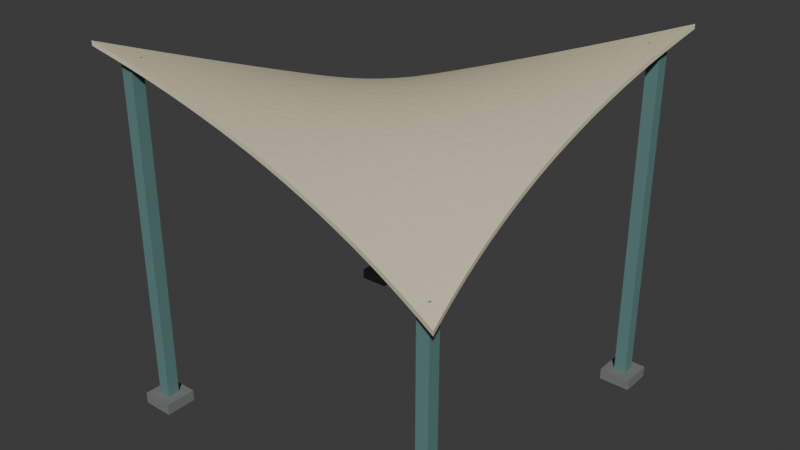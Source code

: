 # Source: source.blend  (saved by Blender 4.3.34; exported with 4.5.12 LTS)
import bpy
from mathutils import Matrix  # noqa: F401  (used for matrix-valued properties, if any)

bpy.ops.wm.read_factory_settings(use_empty=True)
scene = bpy.context.scene
scene.name = 'Scene'

# ---- collections
col_collection = bpy.data.collections.new('Collection'); scene.collection.children.link(col_collection)

# ---- materials (node trees are filled in below, after node groups)
mat_warmivoryshadesurface = bpy.data.materials.new('WarmIvoryShadeSurface')
mat_warmivoryshadesurface.diffuse_color = (0.68, 0.61, 0.43, 1.0)
mat_darktealcornerposts = bpy.data.materials.new('DarkTealCornerPosts')
mat_darktealcornerposts.diffuse_color = (0.12, 0.25, 0.24, 1.0)
mat_groundshoes = bpy.data.materials.new('GroundShoes')
mat_groundshoes.diffuse_color = (0.18, 0.2, 0.19, 1.0)

# ---- material node trees
mat_warmivoryshadesurface.use_nodes = True; mat_warmivoryshadesurface.node_tree.nodes.clear()
_N = mat_warmivoryshadesurface.node_tree.nodes; _L = mat_warmivoryshadesurface.node_tree.links
n0 = _N.new('ShaderNodeBsdfPrincipled'); n0.name = 'Principled BSDF'; n0.location = (10, 300)
n0.inputs[0].default_value = (0.68, 0.61, 0.43, 1.0)
n0.inputs[2].default_value = 0.91
n1 = _N.new('ShaderNodeOutputMaterial'); n1.name = 'Material Output'; n1.location = (300, 300)
_L.new(n0.outputs[0], n1.inputs[0])
n1.is_active_output = True
mat_darktealcornerposts.use_nodes = True; mat_darktealcornerposts.node_tree.nodes.clear()
_N = mat_darktealcornerposts.node_tree.nodes; _L = mat_darktealcornerposts.node_tree.links
n0 = _N.new('ShaderNodeBsdfPrincipled'); n0.name = 'Principled BSDF'; n0.location = (10, 300)
n0.inputs[0].default_value = (0.12, 0.25, 0.24, 1.0)
n0.inputs[1].default_value = 0.1
n0.inputs[2].default_value = 0.74
n1 = _N.new('ShaderNodeOutputMaterial'); n1.name = 'Material Output'; n1.location = (300, 300)
_L.new(n0.outputs[0], n1.inputs[0])
n1.is_active_output = True
mat_groundshoes.use_nodes = True; mat_groundshoes.node_tree.nodes.clear()
_N = mat_groundshoes.node_tree.nodes; _L = mat_groundshoes.node_tree.links
n0 = _N.new('ShaderNodeBsdfPrincipled'); n0.name = 'Principled BSDF'; n0.location = (10, 300)
n0.inputs[0].default_value = (0.18, 0.2, 0.19, 1.0)
n0.inputs[2].default_value = 0.86
n1 = _N.new('ShaderNodeOutputMaterial'); n1.name = 'Material Output'; n1.location = (300, 300)
_L.new(n0.outputs[0], n1.inputs[0])
n1.is_active_output = True

# ---- world
world_world = bpy.data.worlds.new('World'); scene.world = world_world
world_world.use_nodes = True; world_world.node_tree.nodes.clear()
_N = world_world.node_tree.nodes; _L = world_world.node_tree.links
n0 = _N.new('ShaderNodeOutputWorld'); n0.name = 'World Output'; n0.location = (300, 300)
n1 = _N.new('ShaderNodeBackground'); n1.name = 'Background'; n1.location = (10, 300)
n1.inputs[0].default_value = (0.05088, 0.05088, 0.05088, 1.0)
_L.new(n1.outputs[0], n0.inputs[0])
n0.is_active_output = True
world_world.color = (0.05088, 0.05088, 0.05088)
world_world.sun_shadow_jitter_overblur = 0.0

# ---- meshes
me_wholeanticlasticinwardedgedshadesurface = bpy.data.meshes.new('WholeAnticlasticInwardEdgedShadeSurface')
me_wholeanticlasticinwardedgedshadesurface.from_pydata([(-1.6, -1.6, 3.2), (-1.44, -1.564, 3.14), (-1.28, -1.531, 3.08), (-1.12, -1.502, 3.02), (-0.96, -1.477, 2.96), (-0.8, -1.456, 2.9), (-0.64, -1.439, 2.84), (-0.48, -1.425, 2.78), (-0.32, -1.416, 2.72), (-0.16, -1.41, 2.66), (0.0, -1.408, 2.6), (0.16, -1.41, 2.54), (0.32, -1.416, 2.48), (0.48, -1.425, 2.42), (0.64, -1.439, 2.36), (0.8, -1.456, 2.3), (0.96, -1.477, 2.24), (1.12, -1.502, 2.18), (1.28, -1.531, 2.12), (1.44, -1.564, 2.06), (1.6, -1.6, 2.0), (-1.564, -1.44, 3.14), (-1.407, -1.407, 3.086), (-1.251, -1.378, 3.032), (-1.094, -1.352, 2.978), (-0.9381, -1.329, 2.924), (-0.7818, -1.31, 2.87), (-0.6254, -1.295, 2.816), (-0.4691, -1.283, 2.762), (-0.3127, -1.274, 2.708), (-0.1564, -1.269, 2.654), (0.0, -1.267, 2.6), (0.1564, -1.269, 2.546), (0.3127, -1.274, 2.492), (0.4691, -1.283, 2.438), (0.6254, -1.295, 2.384), (0.7818, -1.31, 2.33), (0.9381, -1.329, 2.276), (1.094, -1.352, 2.222), (1.251, -1.378, 2.168), (1.407, -1.407, 2.114), (1.564, -1.44, 2.06), (-1.531, -1.28, 3.08), (-1.378, -1.251, 3.032), (-1.225, -1.225, 2.984), (-1.072, -1.202, 2.936), (-0.9185, -1.182, 2.888), (-0.7654, -1.165, 2.84), (-0.6124, -1.151, 2.792), (-0.4593, -1.14, 2.744), (-0.3062, -1.133, 2.696), (-0.1531, -1.128, 2.648), (0.0, -1.126, 2.6), (0.1531, -1.128, 2.552), (0.3062, -1.133, 2.504), (0.4593, -1.14, 2.456), (0.6124, -1.151, 2.408), (0.7654, -1.165, 2.36), (0.9185, -1.182, 2.312), (1.072, -1.202, 2.264), (1.225, -1.225, 2.216), (1.378, -1.251, 2.168), (1.531, -1.28, 2.12), (-1.502, -1.12, 3.02), (-1.352, -1.094, 2.978), (-1.202, -1.072, 2.936), (-1.051, -1.051, 2.894), (-0.9012, -1.034, 2.852), (-0.751, -1.019, 2.81), (-0.6008, -1.007, 2.768), (-0.4506, -0.9977, 2.726), (-0.3004, -0.991, 2.684), (-0.1502, -0.9869, 2.642), (0.0, -0.9856, 2.6), (0.1502, -0.9869, 2.558), (0.3004, -0.991, 2.516), (0.4506, -0.9977, 2.474), (0.6008, -1.007, 2.432), (0.751, -1.019, 2.39), (0.9012, -1.034, 2.348), (1.051, -1.051, 2.306), (1.202, -1.072, 2.264), (1.352, -1.094, 2.222), (1.502, -1.12, 2.18), (-1.477, -0.96, 2.96), (-1.329, -0.9381, 2.924), (-1.182, -0.9185, 2.888), (-1.034, -0.9012, 2.852), (-0.8863, -0.8863, 2.816), (-0.7386, -0.8736, 2.78), (-0.5908, -0.8632, 2.744), (-0.4431, -0.8552, 2.708), (-0.2954, -0.8494, 2.672), (-0.1477, -0.846, 2.636), (0.0, -0.8448, 2.6), (0.1477, -0.846, 2.564), (0.2954, -0.8494, 2.528), (0.4431, -0.8552, 2.492), (0.5908, -0.8632, 2.456), (0.7386, -0.8736, 2.42), (0.8863, -0.8863, 2.384), (1.034, -0.9012, 2.348), (1.182, -0.9185, 2.312), (1.329, -0.9381, 2.276), (1.477, -0.96, 2.24), (-1.456, -0.8, 2.9), (-1.31, -0.7818, 2.87), (-1.165, -0.7654, 2.84), (-1.019, -0.751, 2.81), (-0.8736, -0.7386, 2.78), (-0.728, -0.728, 2.75), (-0.5824, -0.7194, 2.72), (-0.4368, -0.7126, 2.69), (-0.2912, -0.7078, 2.66), (-0.1456, -0.705, 2.63), (0.0, -0.704, 2.6), (0.1456, -0.705, 2.57), (0.2912, -0.7078, 2.54), (0.4368, -0.7126, 2.51), (0.5824, -0.7194, 2.48), (0.728, -0.728, 2.45), (0.8736, -0.7386, 2.42), (1.019, -0.751, 2.39), (1.165, -0.7654, 2.36), (1.31, -0.7818, 2.33), (1.456, -0.8, 2.3), (-1.439, -0.64, 2.84), (-1.295, -0.6254, 2.816), (-1.151, -0.6124, 2.792), (-1.007, -0.6008, 2.768), (-0.8632, -0.5908, 2.744), (-0.7194, -0.5824, 2.72), (-0.5755, -0.5755, 2.696), (-0.4316, -0.5701, 2.672), (-0.2877, -0.5663, 2.648), (-0.1439, -0.564, 2.624), (0.0, -0.5632, 2.6), (0.1439, -0.564, 2.576), (0.2877, -0.5663, 2.552), (0.4316, -0.5701, 2.528), (0.5755, -0.5755, 2.504), (0.7194, -0.5824, 2.48), (0.8632, -0.5908, 2.456), (1.007, -0.6008, 2.432), (1.151, -0.6124, 2.408), (1.295, -0.6254, 2.384), (1.439, -0.64, 2.36), (-1.425, -0.48, 2.78), (-1.283, -0.4691, 2.762), (-1.14, -0.4593, 2.744), (-0.9977, -0.4506, 2.726), (-0.8552, -0.4431, 2.708), (-0.7126, -0.4368, 2.69), (-0.5701, -0.4316, 2.672), (-0.4276, -0.4276, 2.654), (-0.2851, -0.4247, 2.636), (-0.1425, -0.423, 2.618), (0.0, -0.4224, 2.6), (0.1425, -0.423, 2.582), (0.2851, -0.4247, 2.564), (0.4276, -0.4276, 2.546), (0.5701, -0.4316, 2.528), (0.7126, -0.4368, 2.51), (0.8552, -0.4431, 2.492), (0.9977, -0.4506, 2.474), (1.14, -0.4593, 2.456), (1.283, -0.4691, 2.438), (1.425, -0.48, 2.42), (-1.416, -0.32, 2.72), (-1.274, -0.3127, 2.708), (-1.133, -0.3062, 2.696), (-0.991, -0.3004, 2.684), (-0.8494, -0.2954, 2.672), (-0.7078, -0.2912, 2.66), (-0.5663, -0.2877, 2.648), (-0.4247, -0.2851, 2.636), (-0.2831, -0.2831, 2.624), (-0.1416, -0.282, 2.612), (0.0, -0.2816, 2.6), (0.1416, -0.282, 2.588), (0.2831, -0.2831, 2.576), (0.4247, -0.2851, 2.564), (0.5663, -0.2877, 2.552), (0.7078, -0.2912, 2.54), (0.8494, -0.2954, 2.528), (0.991, -0.3004, 2.516), (1.133, -0.3062, 2.504), (1.274, -0.3127, 2.492), (1.416, -0.32, 2.48), (-1.41, -0.16, 2.66), (-1.269, -0.1564, 2.654), (-1.128, -0.1531, 2.648), (-0.9869, -0.1502, 2.642), (-0.846, -0.1477, 2.636), (-0.705, -0.1456, 2.63), (-0.564, -0.1439, 2.624), (-0.423, -0.1425, 2.618), (-0.282, -0.1416, 2.612), (-0.141, -0.141, 2.606), (0.0, -0.1408, 2.6), (0.141, -0.141, 2.594), (0.282, -0.1416, 2.588), (0.423, -0.1425, 2.582), (0.564, -0.1439, 2.576), (0.705, -0.1456, 2.57), (0.846, -0.1477, 2.564), (0.9869, -0.1502, 2.558), (1.128, -0.1531, 2.552), (1.269, -0.1564, 2.546), (1.41, -0.16, 2.54), (-1.408, 0.0, 2.6), (-1.267, 0.0, 2.6), (-1.126, 0.0, 2.6), (-0.9856, 0.0, 2.6), (-0.8448, 0.0, 2.6), (-0.704, 0.0, 2.6), (-0.5632, 0.0, 2.6), (-0.4224, 0.0, 2.6), (-0.2816, 0.0, 2.6), (-0.1408, 0.0, 2.6), (0.0, 0.0, 2.6), (0.1408, 0.0, 2.6), (0.2816, 0.0, 2.6), (0.4224, 0.0, 2.6), (0.5632, 0.0, 2.6), (0.704, 0.0, 2.6), (0.8448, 0.0, 2.6), (0.9856, 0.0, 2.6), (1.126, 0.0, 2.6), (1.267, 0.0, 2.6), (1.408, 0.0, 2.6), (-1.41, 0.16, 2.54), (-1.269, 0.1564, 2.546), (-1.128, 0.1531, 2.552), (-0.9869, 0.1502, 2.558), (-0.846, 0.1477, 2.564), (-0.705, 0.1456, 2.57), (-0.564, 0.1439, 2.576), (-0.423, 0.1425, 2.582), (-0.282, 0.1416, 2.588), (-0.141, 0.141, 2.594), (0.0, 0.1408, 2.6), (0.141, 0.141, 2.606), (0.282, 0.1416, 2.612), (0.423, 0.1425, 2.618), (0.564, 0.1439, 2.624), (0.705, 0.1456, 2.63), (0.846, 0.1477, 2.636), (0.9869, 0.1502, 2.642), (1.128, 0.1531, 2.648), (1.269, 0.1564, 2.654), (1.41, 0.16, 2.66), (-1.416, 0.32, 2.48), (-1.274, 0.3127, 2.492), (-1.133, 0.3062, 2.504), (-0.991, 0.3004, 2.516), (-0.8494, 0.2954, 2.528), (-0.7078, 0.2912, 2.54), (-0.5663, 0.2877, 2.552), (-0.4247, 0.2851, 2.564), (-0.2831, 0.2831, 2.576), (-0.1416, 0.282, 2.588), (0.0, 0.2816, 2.6), (0.1416, 0.282, 2.612), (0.2831, 0.2831, 2.624), (0.4247, 0.2851, 2.636), (0.5663, 0.2877, 2.648), (0.7078, 0.2912, 2.66), (0.8494, 0.2954, 2.672), (0.991, 0.3004, 2.684), (1.133, 0.3062, 2.696), (1.274, 0.3127, 2.708), (1.416, 0.32, 2.72), (-1.425, 0.48, 2.42), (-1.283, 0.4691, 2.438), (-1.14, 0.4593, 2.456), (-0.9977, 0.4506, 2.474), (-0.8552, 0.4431, 2.492), (-0.7126, 0.4368, 2.51), (-0.5701, 0.4316, 2.528), (-0.4276, 0.4276, 2.546), (-0.2851, 0.4247, 2.564), (-0.1425, 0.423, 2.582), (0.0, 0.4224, 2.6), (0.1425, 0.423, 2.618), (0.2851, 0.4247, 2.636), (0.4276, 0.4276, 2.654), (0.5701, 0.4316, 2.672), (0.7126, 0.4368, 2.69), (0.8552, 0.4431, 2.708), (0.9977, 0.4506, 2.726), (1.14, 0.4593, 2.744), (1.283, 0.4691, 2.762), (1.425, 0.48, 2.78), (-1.439, 0.64, 2.36), (-1.295, 0.6254, 2.384), (-1.151, 0.6124, 2.408), (-1.007, 0.6008, 2.432), (-0.8632, 0.5908, 2.456), (-0.7194, 0.5824, 2.48), (-0.5755, 0.5755, 2.504), (-0.4316, 0.5701, 2.528), (-0.2877, 0.5663, 2.552), (-0.1439, 0.564, 2.576), (0.0, 0.5632, 2.6), (0.1439, 0.564, 2.624), (0.2877, 0.5663, 2.648), (0.4316, 0.5701, 2.672), (0.5755, 0.5755, 2.696), (0.7194, 0.5824, 2.72), (0.8632, 0.5908, 2.744), (1.007, 0.6008, 2.768), (1.151, 0.6124, 2.792), (1.295, 0.6254, 2.816), (1.439, 0.64, 2.84), (-1.456, 0.8, 2.3), (-1.31, 0.7818, 2.33), (-1.165, 0.7654, 2.36), (-1.019, 0.751, 2.39), (-0.8736, 0.7386, 2.42), (-0.728, 0.728, 2.45), (-0.5824, 0.7194, 2.48), (-0.4368, 0.7126, 2.51), (-0.2912, 0.7078, 2.54), (-0.1456, 0.705, 2.57), (0.0, 0.704, 2.6), (0.1456, 0.705, 2.63), (0.2912, 0.7078, 2.66), (0.4368, 0.7126, 2.69), (0.5824, 0.7194, 2.72), (0.728, 0.728, 2.75), (0.8736, 0.7386, 2.78), (1.019, 0.751, 2.81), (1.165, 0.7654, 2.84), (1.31, 0.7818, 2.87), (1.456, 0.8, 2.9), (-1.477, 0.96, 2.24), (-1.329, 0.9381, 2.276), (-1.182, 0.9185, 2.312), (-1.034, 0.9012, 2.348), (-0.8863, 0.8863, 2.384), (-0.7386, 0.8736, 2.42), (-0.5908, 0.8632, 2.456), (-0.4431, 0.8552, 2.492), (-0.2954, 0.8494, 2.528), (-0.1477, 0.846, 2.564), (0.0, 0.8448, 2.6), (0.1477, 0.846, 2.636), (0.2954, 0.8494, 2.672), (0.4431, 0.8552, 2.708), (0.5908, 0.8632, 2.744), (0.7386, 0.8736, 2.78), (0.8863, 0.8863, 2.816), (1.034, 0.9012, 2.852), (1.182, 0.9185, 2.888), (1.329, 0.9381, 2.924), (1.477, 0.96, 2.96), (-1.502, 1.12, 2.18), (-1.352, 1.094, 2.222), (-1.202, 1.072, 2.264), (-1.051, 1.051, 2.306), (-0.9012, 1.034, 2.348), (-0.751, 1.019, 2.39), (-0.6008, 1.007, 2.432), (-0.4506, 0.9977, 2.474), (-0.3004, 0.991, 2.516), (-0.1502, 0.9869, 2.558), (0.0, 0.9856, 2.6), (0.1502, 0.9869, 2.642), (0.3004, 0.991, 2.684), (0.4506, 0.9977, 2.726), (0.6008, 1.007, 2.768), (0.751, 1.019, 2.81), (0.9012, 1.034, 2.852), (1.051, 1.051, 2.894), (1.202, 1.072, 2.936), (1.352, 1.094, 2.978), (1.502, 1.12, 3.02), (-1.531, 1.28, 2.12), (-1.378, 1.251, 2.168), (-1.225, 1.225, 2.216), (-1.072, 1.202, 2.264), (-0.9185, 1.182, 2.312), (-0.7654, 1.165, 2.36), (-0.6124, 1.151, 2.408), (-0.4593, 1.14, 2.456), (-0.3062, 1.133, 2.504), (-0.1531, 1.128, 2.552), (0.0, 1.126, 2.6), (0.1531, 1.128, 2.648), (0.3062, 1.133, 2.696), (0.4593, 1.14, 2.744), (0.6124, 1.151, 2.792), (0.7654, 1.165, 2.84), (0.9185, 1.182, 2.888), (1.072, 1.202, 2.936), (1.225, 1.225, 2.984), (1.378, 1.251, 3.032), (1.531, 1.28, 3.08), (-1.564, 1.44, 2.06), (-1.407, 1.407, 2.114), (-1.251, 1.378, 2.168), (-1.094, 1.352, 2.222), (-0.9381, 1.329, 2.276), (-0.7818, 1.31, 2.33), (-0.6254, 1.295, 2.384), (-0.4691, 1.283, 2.438), (-0.3127, 1.274, 2.492), (-0.1564, 1.269, 2.546), (0.0, 1.267, 2.6), (0.1564, 1.269, 2.654), (0.3127, 1.274, 2.708), (0.4691, 1.283, 2.762), (0.6254, 1.295, 2.816), (0.7818, 1.31, 2.87), (0.9381, 1.329, 2.924), (1.094, 1.352, 2.978), (1.251, 1.378, 3.032), (1.407, 1.407, 3.086), (1.564, 1.44, 3.14), (-1.6, 1.6, 2.0), (-1.44, 1.564, 2.06), (-1.28, 1.531, 2.12), (-1.12, 1.502, 2.18), (-0.96, 1.477, 2.24), (-0.8, 1.456, 2.3), (-0.64, 1.439, 2.36), (-0.48, 1.425, 2.42), (-0.32, 1.416, 2.48), (-0.16, 1.41, 2.54), (0.0, 1.408, 2.6), (0.16, 1.41, 2.66), (0.32, 1.416, 2.72), (0.48, 1.425, 2.78), (0.64, 1.439, 2.84), (0.8, 1.456, 2.9), (0.96, 1.477, 2.96), (1.12, 1.502, 3.02), (1.28, 1.531, 3.08), (1.44, 1.564, 3.14), (1.6, 1.6, 3.2), (-1.6, -1.6, 3.24), (-1.44, -1.564, 3.18), (-1.28, -1.531, 3.12), (-1.12, -1.502, 3.06), (-0.96, -1.477, 3.0), (-0.8, -1.456, 2.94), (-0.64, -1.439, 2.88), (-0.48, -1.425, 2.82), (-0.32, -1.416, 2.76), (-0.16, -1.41, 2.7), (0.0, -1.408, 2.64), (0.16, -1.41, 2.58), (0.32, -1.416, 2.52), (0.48, -1.425, 2.46), (0.64, -1.439, 2.4), (0.8, -1.456, 2.34), (0.96, -1.477, 2.28), (1.12, -1.502, 2.22), (1.28, -1.531, 2.16), (1.44, -1.564, 2.1), (1.6, -1.6, 2.04), (-1.564, -1.44, 3.18), (-1.407, -1.407, 3.126), (-1.251, -1.378, 3.072), (-1.094, -1.352, 3.018), (-0.9381, -1.329, 2.964), (-0.7818, -1.31, 2.91), (-0.6254, -1.295, 2.856), (-0.4691, -1.283, 2.802), (-0.3127, -1.274, 2.748), (-0.1564, -1.269, 2.694), (0.0, -1.267, 2.64), (0.1564, -1.269, 2.586), (0.3127, -1.274, 2.532), (0.4691, -1.283, 2.478), (0.6254, -1.295, 2.424), (0.7818, -1.31, 2.37), (0.9381, -1.329, 2.316), (1.094, -1.352, 2.262), (1.251, -1.378, 2.208), (1.407, -1.407, 2.154), (1.564, -1.44, 2.1), (-1.531, -1.28, 3.12), (-1.378, -1.251, 3.072), (-1.225, -1.225, 3.024), (-1.072, -1.202, 2.976), (-0.9185, -1.182, 2.928), (-0.7654, -1.165, 2.88), (-0.6124, -1.151, 2.832), (-0.4593, -1.14, 2.784), (-0.3062, -1.133, 2.736), (-0.1531, -1.128, 2.688), (0.0, -1.126, 2.64), (0.1531, -1.128, 2.592), (0.3062, -1.133, 2.544), (0.4593, -1.14, 2.496), (0.6124, -1.151, 2.448), (0.7654, -1.165, 2.4), (0.9185, -1.182, 2.352), (1.072, -1.202, 2.304), (1.225, -1.225, 2.256), (1.378, -1.251, 2.208), (1.531, -1.28, 2.16), (-1.502, -1.12, 3.06), (-1.352, -1.094, 3.018), (-1.202, -1.072, 2.976), (-1.051, -1.051, 2.934), (-0.9012, -1.034, 2.892), (-0.751, -1.019, 2.85), (-0.6008, -1.007, 2.808), (-0.4506, -0.9977, 2.766), (-0.3004, -0.991, 2.724), (-0.1502, -0.9869, 2.682), (0.0, -0.9856, 2.64), (0.1502, -0.9869, 2.598), (0.3004, -0.991, 2.556), (0.4506, -0.9977, 2.514), (0.6008, -1.007, 2.472), (0.751, -1.019, 2.43), (0.9012, -1.034, 2.388), (1.051, -1.051, 2.346), (1.202, -1.072, 2.304), (1.352, -1.094, 2.262), (1.502, -1.12, 2.22), (-1.477, -0.96, 3.0), (-1.329, -0.9381, 2.964), (-1.182, -0.9185, 2.928), (-1.034, -0.9012, 2.892), (-0.8863, -0.8863, 2.856), (-0.7386, -0.8736, 2.82), (-0.5908, -0.8632, 2.784), (-0.4431, -0.8552, 2.748), (-0.2954, -0.8494, 2.712), (-0.1477, -0.846, 2.676), (0.0, -0.8448, 2.64), (0.1477, -0.846, 2.604), (0.2954, -0.8494, 2.568), (0.4431, -0.8552, 2.532), (0.5908, -0.8632, 2.496), (0.7386, -0.8736, 2.46), (0.8863, -0.8863, 2.424), (1.034, -0.9012, 2.388), (1.182, -0.9185, 2.352), (1.329, -0.9381, 2.316), (1.477, -0.96, 2.28), (-1.456, -0.8, 2.94), (-1.31, -0.7818, 2.91), (-1.165, -0.7654, 2.88), (-1.019, -0.751, 2.85), (-0.8736, -0.7386, 2.82), (-0.728, -0.728, 2.79), (-0.5824, -0.7194, 2.76), (-0.4368, -0.7126, 2.73), (-0.2912, -0.7078, 2.7), (-0.1456, -0.705, 2.67), (0.0, -0.704, 2.64), (0.1456, -0.705, 2.61), (0.2912, -0.7078, 2.58), (0.4368, -0.7126, 2.55), (0.5824, -0.7194, 2.52), (0.728, -0.728, 2.49), (0.8736, -0.7386, 2.46), (1.019, -0.751, 2.43), (1.165, -0.7654, 2.4), (1.31, -0.7818, 2.37), (1.456, -0.8, 2.34), (-1.439, -0.64, 2.88), (-1.295, -0.6254, 2.856), (-1.151, -0.6124, 2.832), (-1.007, -0.6008, 2.808), (-0.8632, -0.5908, 2.784), (-0.7194, -0.5824, 2.76), (-0.5755, -0.5755, 2.736), (-0.4316, -0.5701, 2.712), (-0.2877, -0.5663, 2.688), (-0.1439, -0.564, 2.664), (0.0, -0.5632, 2.64), (0.1439, -0.564, 2.616), (0.2877, -0.5663, 2.592), (0.4316, -0.5701, 2.568), (0.5755, -0.5755, 2.544), (0.7194, -0.5824, 2.52), (0.8632, -0.5908, 2.496), (1.007, -0.6008, 2.472), (1.151, -0.6124, 2.448), (1.295, -0.6254, 2.424), (1.439, -0.64, 2.4), (-1.425, -0.48, 2.82), (-1.283, -0.4691, 2.802), (-1.14, -0.4593, 2.784), (-0.9977, -0.4506, 2.766), (-0.8552, -0.4431, 2.748), (-0.7126, -0.4368, 2.73), (-0.5701, -0.4316, 2.712), (-0.4276, -0.4276, 2.694), (-0.2851, -0.4247, 2.676), (-0.1425, -0.423, 2.658), (0.0, -0.4224, 2.64), (0.1425, -0.423, 2.622), (0.2851, -0.4247, 2.604), (0.4276, -0.4276, 2.586), (0.5701, -0.4316, 2.568), (0.7126, -0.4368, 2.55), (0.8552, -0.4431, 2.532), (0.9977, -0.4506, 2.514), (1.14, -0.4593, 2.496), (1.283, -0.4691, 2.478), (1.425, -0.48, 2.46), (-1.416, -0.32, 2.76), (-1.274, -0.3127, 2.748), (-1.133, -0.3062, 2.736), (-0.991, -0.3004, 2.724), (-0.8494, -0.2954, 2.712), (-0.7078, -0.2912, 2.7), (-0.5663, -0.2877, 2.688), (-0.4247, -0.2851, 2.676), (-0.2831, -0.2831, 2.664), (-0.1416, -0.282, 2.652), (0.0, -0.2816, 2.64), (0.1416, -0.282, 2.628), (0.2831, -0.2831, 2.616), (0.4247, -0.2851, 2.604), (0.5663, -0.2877, 2.592), (0.7078, -0.2912, 2.58), (0.8494, -0.2954, 2.568), (0.991, -0.3004, 2.556), (1.133, -0.3062, 2.544), (1.274, -0.3127, 2.532), (1.416, -0.32, 2.52), (-1.41, -0.16, 2.7), (-1.269, -0.1564, 2.694), (-1.128, -0.1531, 2.688), (-0.9869, -0.1502, 2.682), (-0.846, -0.1477, 2.676), (-0.705, -0.1456, 2.67), (-0.564, -0.1439, 2.664), (-0.423, -0.1425, 2.658), (-0.282, -0.1416, 2.652), (-0.141, -0.141, 2.646), (0.0, -0.1408, 2.64), (0.141, -0.141, 2.634), (0.282, -0.1416, 2.628), (0.423, -0.1425, 2.622), (0.564, -0.1439, 2.616), (0.705, -0.1456, 2.61), (0.846, -0.1477, 2.604), (0.9869, -0.1502, 2.598), (1.128, -0.1531, 2.592), (1.269, -0.1564, 2.586), (1.41, -0.16, 2.58), (-1.408, 0.0, 2.64), (-1.267, 0.0, 2.64), (-1.126, 0.0, 2.64), (-0.9856, 0.0, 2.64), (-0.8448, 0.0, 2.64), (-0.704, 0.0, 2.64), (-0.5632, 0.0, 2.64), (-0.4224, 0.0, 2.64), (-0.2816, 0.0, 2.64), (-0.1408, 0.0, 2.64), (0.0, 0.0, 2.64), (0.1408, 0.0, 2.64), (0.2816, 0.0, 2.64), (0.4224, 0.0, 2.64), (0.5632, 0.0, 2.64), (0.704, 0.0, 2.64), (0.8448, 0.0, 2.64), (0.9856, 0.0, 2.64), (1.126, 0.0, 2.64), (1.267, 0.0, 2.64), (1.408, 0.0, 2.64), (-1.41, 0.16, 2.58), (-1.269, 0.1564, 2.586), (-1.128, 0.1531, 2.592), (-0.9869, 0.1502, 2.598), (-0.846, 0.1477, 2.604), (-0.705, 0.1456, 2.61), (-0.564, 0.1439, 2.616), (-0.423, 0.1425, 2.622), (-0.282, 0.1416, 2.628), (-0.141, 0.141, 2.634), (0.0, 0.1408, 2.64), (0.141, 0.141, 2.646), (0.282, 0.1416, 2.652), (0.423, 0.1425, 2.658), (0.564, 0.1439, 2.664), (0.705, 0.1456, 2.67), (0.846, 0.1477, 2.676), (0.9869, 0.1502, 2.682), (1.128, 0.1531, 2.688), (1.269, 0.1564, 2.694), (1.41, 0.16, 2.7), (-1.416, 0.32, 2.52), (-1.274, 0.3127, 2.532), (-1.133, 0.3062, 2.544), (-0.991, 0.3004, 2.556), (-0.8494, 0.2954, 2.568), (-0.7078, 0.2912, 2.58), (-0.5663, 0.2877, 2.592), (-0.4247, 0.2851, 2.604), (-0.2831, 0.2831, 2.616), (-0.1416, 0.282, 2.628), (0.0, 0.2816, 2.64), (0.1416, 0.282, 2.652), (0.2831, 0.2831, 2.664), (0.4247, 0.2851, 2.676), (0.5663, 0.2877, 2.688), (0.7078, 0.2912, 2.7), (0.8494, 0.2954, 2.712), (0.991, 0.3004, 2.724), (1.133, 0.3062, 2.736), (1.274, 0.3127, 2.748), (1.416, 0.32, 2.76), (-1.425, 0.48, 2.46), (-1.283, 0.4691, 2.478), (-1.14, 0.4593, 2.496), (-0.9977, 0.4506, 2.514), (-0.8552, 0.4431, 2.532), (-0.7126, 0.4368, 2.55), (-0.5701, 0.4316, 2.568), (-0.4276, 0.4276, 2.586), (-0.2851, 0.4247, 2.604), (-0.1425, 0.423, 2.622), (0.0, 0.4224, 2.64), (0.1425, 0.423, 2.658), (0.2851, 0.4247, 2.676), (0.4276, 0.4276, 2.694), (0.5701, 0.4316, 2.712), (0.7126, 0.4368, 2.73), (0.8552, 0.4431, 2.748), (0.9977, 0.4506, 2.766), (1.14, 0.4593, 2.784), (1.283, 0.4691, 2.802), (1.425, 0.48, 2.82), (-1.439, 0.64, 2.4), (-1.295, 0.6254, 2.424), (-1.151, 0.6124, 2.448), (-1.007, 0.6008, 2.472), (-0.8632, 0.5908, 2.496), (-0.7194, 0.5824, 2.52), (-0.5755, 0.5755, 2.544), (-0.4316, 0.5701, 2.568), (-0.2877, 0.5663, 2.592), (-0.1439, 0.564, 2.616), (0.0, 0.5632, 2.64), (0.1439, 0.564, 2.664), (0.2877, 0.5663, 2.688), (0.4316, 0.5701, 2.712), (0.5755, 0.5755, 2.736), (0.7194, 0.5824, 2.76), (0.8632, 0.5908, 2.784), (1.007, 0.6008, 2.808), (1.151, 0.6124, 2.832), (1.295, 0.6254, 2.856), (1.439, 0.64, 2.88), (-1.456, 0.8, 2.34), (-1.31, 0.7818, 2.37), (-1.165, 0.7654, 2.4), (-1.019, 0.751, 2.43), (-0.8736, 0.7386, 2.46), (-0.728, 0.728, 2.49), (-0.5824, 0.7194, 2.52), (-0.4368, 0.7126, 2.55), (-0.2912, 0.7078, 2.58), (-0.1456, 0.705, 2.61), (0.0, 0.704, 2.64), (0.1456, 0.705, 2.67), (0.2912, 0.7078, 2.7), (0.4368, 0.7126, 2.73), (0.5824, 0.7194, 2.76), (0.728, 0.728, 2.79), (0.8736, 0.7386, 2.82), (1.019, 0.751, 2.85), (1.165, 0.7654, 2.88), (1.31, 0.7818, 2.91), (1.456, 0.8, 2.94), (-1.477, 0.96, 2.28), (-1.329, 0.9381, 2.316), (-1.182, 0.9185, 2.352), (-1.034, 0.9012, 2.388), (-0.8863, 0.8863, 2.424), (-0.7386, 0.8736, 2.46), (-0.5908, 0.8632, 2.496), (-0.4431, 0.8552, 2.532), (-0.2954, 0.8494, 2.568), (-0.1477, 0.846, 2.604), (0.0, 0.8448, 2.64), (0.1477, 0.846, 2.676), (0.2954, 0.8494, 2.712), (0.4431, 0.8552, 2.748), (0.5908, 0.8632, 2.784), (0.7386, 0.8736, 2.82), (0.8863, 0.8863, 2.856), (1.034, 0.9012, 2.892), (1.182, 0.9185, 2.928), (1.329, 0.9381, 2.964), (1.477, 0.96, 3.0), (-1.502, 1.12, 2.22), (-1.352, 1.094, 2.262), (-1.202, 1.072, 2.304), (-1.051, 1.051, 2.346), (-0.9012, 1.034, 2.388), (-0.751, 1.019, 2.43), (-0.6008, 1.007, 2.472), (-0.4506, 0.9977, 2.514), (-0.3004, 0.991, 2.556), (-0.1502, 0.9869, 2.598), (0.0, 0.9856, 2.64), (0.1502, 0.9869, 2.682), (0.3004, 0.991, 2.724), (0.4506, 0.9977, 2.766), (0.6008, 1.007, 2.808), (0.751, 1.019, 2.85), (0.9012, 1.034, 2.892), (1.051, 1.051, 2.934), (1.202, 1.072, 2.976), (1.352, 1.094, 3.018), (1.502, 1.12, 3.06), (-1.531, 1.28, 2.16), (-1.378, 1.251, 2.208), (-1.225, 1.225, 2.256), (-1.072, 1.202, 2.304), (-0.9185, 1.182, 2.352), (-0.7654, 1.165, 2.4), (-0.6124, 1.151, 2.448), (-0.4593, 1.14, 2.496), (-0.3062, 1.133, 2.544), (-0.1531, 1.128, 2.592), (0.0, 1.126, 2.64), (0.1531, 1.128, 2.688), (0.3062, 1.133, 2.736), (0.4593, 1.14, 2.784), (0.6124, 1.151, 2.832), (0.7654, 1.165, 2.88), (0.9185, 1.182, 2.928), (1.072, 1.202, 2.976), (1.225, 1.225, 3.024), (1.378, 1.251, 3.072), (1.531, 1.28, 3.12), (-1.564, 1.44, 2.1), (-1.407, 1.407, 2.154), (-1.251, 1.378, 2.208), (-1.094, 1.352, 2.262), (-0.9381, 1.329, 2.316), (-0.7818, 1.31, 2.37), (-0.6254, 1.295, 2.424), (-0.4691, 1.283, 2.478), (-0.3127, 1.274, 2.532), (-0.1564, 1.269, 2.586), (0.0, 1.267, 2.64), (0.1564, 1.269, 2.694), (0.3127, 1.274, 2.748), (0.4691, 1.283, 2.802), (0.6254, 1.295, 2.856), (0.7818, 1.31, 2.91), (0.9381, 1.329, 2.964), (1.094, 1.352, 3.018), (1.251, 1.378, 3.072), (1.407, 1.407, 3.126), (1.564, 1.44, 3.18), (-1.6, 1.6, 2.04), (-1.44, 1.564, 2.1), (-1.28, 1.531, 2.16), (-1.12, 1.502, 2.22), (-0.96, 1.477, 2.28), (-0.8, 1.456, 2.34), (-0.64, 1.439, 2.4), (-0.48, 1.425, 2.46), (-0.32, 1.416, 2.52), (-0.16, 1.41, 2.58), (0.0, 1.408, 2.64), (0.16, 1.41, 2.7), (0.32, 1.416, 2.76), (0.48, 1.425, 2.82), (0.64, 1.439, 2.88), (0.8, 1.456, 2.94), (0.96, 1.477, 3.0), (1.12, 1.502, 3.06), (1.28, 1.531, 3.12), (1.44, 1.564, 3.18), (1.6, 1.6, 3.24)], [], [(0, 21, 22, 1), (441, 442, 463, 462), (1, 22, 23, 2), (442, 443, 464, 463), (2, 23, 24, 3), (443, 444, 465, 464), (3, 24, 25, 4), (444, 445, 466, 465), (4, 25, 26, 5), (445, 446, 467, 466), (5, 26, 27, 6), (446, 447, 468, 467), (6, 27, 28, 7), (447, 448, 469, 468), (7, 28, 29, 8), (448, 449, 470, 469), (8, 29, 30, 9), (449, 450, 471, 470), (9, 30, 31, 10), (450, 451, 472, 471), (10, 31, 32, 11), (451, 452, 473, 472), (11, 32, 33, 12), (452, 453, 474, 473), (12, 33, 34, 13), (453, 454, 475, 474), (13, 34, 35, 14), (454, 455, 476, 475), (14, 35, 36, 15), (455, 456, 477, 476), (15, 36, 37, 16), (456, 457, 478, 477), (16, 37, 38, 17), (457, 458, 479, 478), (17, 38, 39, 18), (458, 459, 480, 479), (18, 39, 40, 19), (459, 460, 481, 480), (19, 40, 41, 20), (460, 461, 482, 481), (21, 42, 43, 22), (462, 463, 484, 483), (22, 43, 44, 23), (463, 464, 485, 484), (23, 44, 45, 24), (464, 465, 486, 485), (24, 45, 46, 25), (465, 466, 487, 486), (25, 46, 47, 26), (466, 467, 488, 487), (26, 47, 48, 27), (467, 468, 489, 488), (27, 48, 49, 28), (468, 469, 490, 489), (28, 49, 50, 29), (469, 470, 491, 490), (29, 50, 51, 30), (470, 471, 492, 491), (30, 51, 52, 31), (471, 472, 493, 492), (31, 52, 53, 32), (472, 473, 494, 493), (32, 53, 54, 33), (473, 474, 495, 494), (33, 54, 55, 34), (474, 475, 496, 495), (34, 55, 56, 35), (475, 476, 497, 496), (35, 56, 57, 36), (476, 477, 498, 497), (36, 57, 58, 37), (477, 478, 499, 498), (37, 58, 59, 38), (478, 479, 500, 499), (38, 59, 60, 39), (479, 480, 501, 500), (39, 60, 61, 40), (480, 481, 502, 501), (40, 61, 62, 41), (481, 482, 503, 502), (42, 63, 64, 43), (483, 484, 505, 504), (43, 64, 65, 44), (484, 485, 506, 505), (44, 65, 66, 45), (485, 486, 507, 506), (45, 66, 67, 46), (486, 487, 508, 507), (46, 67, 68, 47), (487, 488, 509, 508), (47, 68, 69, 48), (488, 489, 510, 509), (48, 69, 70, 49), (489, 490, 511, 510), (49, 70, 71, 50), (490, 491, 512, 511), (50, 71, 72, 51), (491, 492, 513, 512), (51, 72, 73, 52), (492, 493, 514, 513), (52, 73, 74, 53), (493, 494, 515, 514), (53, 74, 75, 54), (494, 495, 516, 515), (54, 75, 76, 55), (495, 496, 517, 516), (55, 76, 77, 56), (496, 497, 518, 517), (56, 77, 78, 57), (497, 498, 519, 518), (57, 78, 79, 58), (498, 499, 520, 519), (58, 79, 80, 59), (499, 500, 521, 520), (59, 80, 81, 60), (500, 501, 522, 521), (60, 81, 82, 61), (501, 502, 523, 522), (61, 82, 83, 62), (502, 503, 524, 523), (63, 84, 85, 64), (504, 505, 526, 525), (64, 85, 86, 65), (505, 506, 527, 526), (65, 86, 87, 66), (506, 507, 528, 527), (66, 87, 88, 67), (507, 508, 529, 528), (67, 88, 89, 68), (508, 509, 530, 529), (68, 89, 90, 69), (509, 510, 531, 530), (69, 90, 91, 70), (510, 511, 532, 531), (70, 91, 92, 71), (511, 512, 533, 532), (71, 92, 93, 72), (512, 513, 534, 533), (72, 93, 94, 73), (513, 514, 535, 534), (73, 94, 95, 74), (514, 515, 536, 535), (74, 95, 96, 75), (515, 516, 537, 536), (75, 96, 97, 76), (516, 517, 538, 537), (76, 97, 98, 77), (517, 518, 539, 538), (77, 98, 99, 78), (518, 519, 540, 539), (78, 99, 100, 79), (519, 520, 541, 540), (79, 100, 101, 80), (520, 521, 542, 541), (80, 101, 102, 81), (521, 522, 543, 542), (81, 102, 103, 82), (522, 523, 544, 543), (82, 103, 104, 83), (523, 524, 545, 544), (84, 105, 106, 85), (525, 526, 547, 546), (85, 106, 107, 86), (526, 527, 548, 547), (86, 107, 108, 87), (527, 528, 549, 548), (87, 108, 109, 88), (528, 529, 550, 549), (88, 109, 110, 89), (529, 530, 551, 550), (89, 110, 111, 90), (530, 531, 552, 551), (90, 111, 112, 91), (531, 532, 553, 552), (91, 112, 113, 92), (532, 533, 554, 553), (92, 113, 114, 93), (533, 534, 555, 554), (93, 114, 115, 94), (534, 535, 556, 555), (94, 115, 116, 95), (535, 536, 557, 556), (95, 116, 117, 96), (536, 537, 558, 557), (96, 117, 118, 97), (537, 538, 559, 558), (97, 118, 119, 98), (538, 539, 560, 559), (98, 119, 120, 99), (539, 540, 561, 560), (99, 120, 121, 100), (540, 541, 562, 561), (100, 121, 122, 101), (541, 542, 563, 562), (101, 122, 123, 102), (542, 543, 564, 563), (102, 123, 124, 103), (543, 544, 565, 564), (103, 124, 125, 104), (544, 545, 566, 565), (105, 126, 127, 106), (546, 547, 568, 567), (106, 127, 128, 107), (547, 548, 569, 568), (107, 128, 129, 108), (548, 549, 570, 569), (108, 129, 130, 109), (549, 550, 571, 570), (109, 130, 131, 110), (550, 551, 572, 571), (110, 131, 132, 111), (551, 552, 573, 572), (111, 132, 133, 112), (552, 553, 574, 573), (112, 133, 134, 113), (553, 554, 575, 574), (113, 134, 135, 114), (554, 555, 576, 575), (114, 135, 136, 115), (555, 556, 577, 576), (115, 136, 137, 116), (556, 557, 578, 577), (116, 137, 138, 117), (557, 558, 579, 578), (117, 138, 139, 118), (558, 559, 580, 579), (118, 139, 140, 119), (559, 560, 581, 580), (119, 140, 141, 120), (560, 561, 582, 581), (120, 141, 142, 121), (561, 562, 583, 582), (121, 142, 143, 122), (562, 563, 584, 583), (122, 143, 144, 123), (563, 564, 585, 584), (123, 144, 145, 124), (564, 565, 586, 585), (124, 145, 146, 125), (565, 566, 587, 586), (126, 147, 148, 127), (567, 568, 589, 588), (127, 148, 149, 128), (568, 569, 590, 589), (128, 149, 150, 129), (569, 570, 591, 590), (129, 150, 151, 130), (570, 571, 592, 591), (130, 151, 152, 131), (571, 572, 593, 592), (131, 152, 153, 132), (572, 573, 594, 593), (132, 153, 154, 133), (573, 574, 595, 594), (133, 154, 155, 134), (574, 575, 596, 595), (134, 155, 156, 135), (575, 576, 597, 596), (135, 156, 157, 136), (576, 577, 598, 597), (136, 157, 158, 137), (577, 578, 599, 598), (137, 158, 159, 138), (578, 579, 600, 599), (138, 159, 160, 139), (579, 580, 601, 600), (139, 160, 161, 140), (580, 581, 602, 601), (140, 161, 162, 141), (581, 582, 603, 602), (141, 162, 163, 142), (582, 583, 604, 603), (142, 163, 164, 143), (583, 584, 605, 604), (143, 164, 165, 144), (584, 585, 606, 605), (144, 165, 166, 145), (585, 586, 607, 606), (145, 166, 167, 146), (586, 587, 608, 607), (147, 168, 169, 148), (588, 589, 610, 609), (148, 169, 170, 149), (589, 590, 611, 610), (149, 170, 171, 150), (590, 591, 612, 611), (150, 171, 172, 151), (591, 592, 613, 612), (151, 172, 173, 152), (592, 593, 614, 613), (152, 173, 174, 153), (593, 594, 615, 614), (153, 174, 175, 154), (594, 595, 616, 615), (154, 175, 176, 155), (595, 596, 617, 616), (155, 176, 177, 156), (596, 597, 618, 617), (156, 177, 178, 157), (597, 598, 619, 618), (157, 178, 179, 158), (598, 599, 620, 619), (158, 179, 180, 159), (599, 600, 621, 620), (159, 180, 181, 160), (600, 601, 622, 621), (160, 181, 182, 161), (601, 602, 623, 622), (161, 182, 183, 162), (602, 603, 624, 623), (162, 183, 184, 163), (603, 604, 625, 624), (163, 184, 185, 164), (604, 605, 626, 625), (164, 185, 186, 165), (605, 606, 627, 626), (165, 186, 187, 166), (606, 607, 628, 627), (166, 187, 188, 167), (607, 608, 629, 628), (168, 189, 190, 169), (609, 610, 631, 630), (169, 190, 191, 170), (610, 611, 632, 631), (170, 191, 192, 171), (611, 612, 633, 632), (171, 192, 193, 172), (612, 613, 634, 633), (172, 193, 194, 173), (613, 614, 635, 634), (173, 194, 195, 174), (614, 615, 636, 635), (174, 195, 196, 175), (615, 616, 637, 636), (175, 196, 197, 176), (616, 617, 638, 637), (176, 197, 198, 177), (617, 618, 639, 638), (177, 198, 199, 178), (618, 619, 640, 639), (178, 199, 200, 179), (619, 620, 641, 640), (179, 200, 201, 180), (620, 621, 642, 641), (180, 201, 202, 181), (621, 622, 643, 642), (181, 202, 203, 182), (622, 623, 644, 643), (182, 203, 204, 183), (623, 624, 645, 644), (183, 204, 205, 184), (624, 625, 646, 645), (184, 205, 206, 185), (625, 626, 647, 646), (185, 206, 207, 186), (626, 627, 648, 647), (186, 207, 208, 187), (627, 628, 649, 648), (187, 208, 209, 188), (628, 629, 650, 649), (189, 210, 211, 190), (630, 631, 652, 651), (190, 211, 212, 191), (631, 632, 653, 652), (191, 212, 213, 192), (632, 633, 654, 653), (192, 213, 214, 193), (633, 634, 655, 654), (193, 214, 215, 194), (634, 635, 656, 655), (194, 215, 216, 195), (635, 636, 657, 656), (195, 216, 217, 196), (636, 637, 658, 657), (196, 217, 218, 197), (637, 638, 659, 658), (197, 218, 219, 198), (638, 639, 660, 659), (198, 219, 220, 199), (639, 640, 661, 660), (199, 220, 221, 200), (640, 641, 662, 661), (200, 221, 222, 201), (641, 642, 663, 662), (201, 222, 223, 202), (642, 643, 664, 663), (202, 223, 224, 203), (643, 644, 665, 664), (203, 224, 225, 204), (644, 645, 666, 665), (204, 225, 226, 205), (645, 646, 667, 666), (205, 226, 227, 206), (646, 647, 668, 667), (206, 227, 228, 207), (647, 648, 669, 668), (207, 228, 229, 208), (648, 649, 670, 669), (208, 229, 230, 209), (649, 650, 671, 670), (210, 231, 232, 211), (651, 652, 673, 672), (211, 232, 233, 212), (652, 653, 674, 673), (212, 233, 234, 213), (653, 654, 675, 674), (213, 234, 235, 214), (654, 655, 676, 675), (214, 235, 236, 215), (655, 656, 677, 676), (215, 236, 237, 216), (656, 657, 678, 677), (216, 237, 238, 217), (657, 658, 679, 678), (217, 238, 239, 218), (658, 659, 680, 679), (218, 239, 240, 219), (659, 660, 681, 680), (219, 240, 241, 220), (660, 661, 682, 681), (220, 241, 242, 221), (661, 662, 683, 682), (221, 242, 243, 222), (662, 663, 684, 683), (222, 243, 244, 223), (663, 664, 685, 684), (223, 244, 245, 224), (664, 665, 686, 685), (224, 245, 246, 225), (665, 666, 687, 686), (225, 246, 247, 226), (666, 667, 688, 687), (226, 247, 248, 227), (667, 668, 689, 688), (227, 248, 249, 228), (668, 669, 690, 689), (228, 249, 250, 229), (669, 670, 691, 690), (229, 250, 251, 230), (670, 671, 692, 691), (231, 252, 253, 232), (672, 673, 694, 693), (232, 253, 254, 233), (673, 674, 695, 694), (233, 254, 255, 234), (674, 675, 696, 695), (234, 255, 256, 235), (675, 676, 697, 696), (235, 256, 257, 236), (676, 677, 698, 697), (236, 257, 258, 237), (677, 678, 699, 698), (237, 258, 259, 238), (678, 679, 700, 699), (238, 259, 260, 239), (679, 680, 701, 700), (239, 260, 261, 240), (680, 681, 702, 701), (240, 261, 262, 241), (681, 682, 703, 702), (241, 262, 263, 242), (682, 683, 704, 703), (242, 263, 264, 243), (683, 684, 705, 704), (243, 264, 265, 244), (684, 685, 706, 705), (244, 265, 266, 245), (685, 686, 707, 706), (245, 266, 267, 246), (686, 687, 708, 707), (246, 267, 268, 247), (687, 688, 709, 708), (247, 268, 269, 248), (688, 689, 710, 709), (248, 269, 270, 249), (689, 690, 711, 710), (249, 270, 271, 250), (690, 691, 712, 711), (250, 271, 272, 251), (691, 692, 713, 712), (252, 273, 274, 253), (693, 694, 715, 714), (253, 274, 275, 254), (694, 695, 716, 715), (254, 275, 276, 255), (695, 696, 717, 716), (255, 276, 277, 256), (696, 697, 718, 717), (256, 277, 278, 257), (697, 698, 719, 718), (257, 278, 279, 258), (698, 699, 720, 719), (258, 279, 280, 259), (699, 700, 721, 720), (259, 280, 281, 260), (700, 701, 722, 721), (260, 281, 282, 261), (701, 702, 723, 722), (261, 282, 283, 262), (702, 703, 724, 723), (262, 283, 284, 263), (703, 704, 725, 724), (263, 284, 285, 264), (704, 705, 726, 725), (264, 285, 286, 265), (705, 706, 727, 726), (265, 286, 287, 266), (706, 707, 728, 727), (266, 287, 288, 267), (707, 708, 729, 728), (267, 288, 289, 268), (708, 709, 730, 729), (268, 289, 290, 269), (709, 710, 731, 730), (269, 290, 291, 270), (710, 711, 732, 731), (270, 291, 292, 271), (711, 712, 733, 732), (271, 292, 293, 272), (712, 713, 734, 733), (273, 294, 295, 274), (714, 715, 736, 735), (274, 295, 296, 275), (715, 716, 737, 736), (275, 296, 297, 276), (716, 717, 738, 737), (276, 297, 298, 277), (717, 718, 739, 738), (277, 298, 299, 278), (718, 719, 740, 739), (278, 299, 300, 279), (719, 720, 741, 740), (279, 300, 301, 280), (720, 721, 742, 741), (280, 301, 302, 281), (721, 722, 743, 742), (281, 302, 303, 282), (722, 723, 744, 743), (282, 303, 304, 283), (723, 724, 745, 744), (283, 304, 305, 284), (724, 725, 746, 745), (284, 305, 306, 285), (725, 726, 747, 746), (285, 306, 307, 286), (726, 727, 748, 747), (286, 307, 308, 287), (727, 728, 749, 748), (287, 308, 309, 288), (728, 729, 750, 749), (288, 309, 310, 289), (729, 730, 751, 750), (289, 310, 311, 290), (730, 731, 752, 751), (290, 311, 312, 291), (731, 732, 753, 752), (291, 312, 313, 292), (732, 733, 754, 753), (292, 313, 314, 293), (733, 734, 755, 754), (294, 315, 316, 295), (735, 736, 757, 756), (295, 316, 317, 296), (736, 737, 758, 757), (296, 317, 318, 297), (737, 738, 759, 758), (297, 318, 319, 298), (738, 739, 760, 759), (298, 319, 320, 299), (739, 740, 761, 760), (299, 320, 321, 300), (740, 741, 762, 761), (300, 321, 322, 301), (741, 742, 763, 762), (301, 322, 323, 302), (742, 743, 764, 763), (302, 323, 324, 303), (743, 744, 765, 764), (303, 324, 325, 304), (744, 745, 766, 765), (304, 325, 326, 305), (745, 746, 767, 766), (305, 326, 327, 306), (746, 747, 768, 767), (306, 327, 328, 307), (747, 748, 769, 768), (307, 328, 329, 308), (748, 749, 770, 769), (308, 329, 330, 309), (749, 750, 771, 770), (309, 330, 331, 310), (750, 751, 772, 771), (310, 331, 332, 311), (751, 752, 773, 772), (311, 332, 333, 312), (752, 753, 774, 773), (312, 333, 334, 313), (753, 754, 775, 774), (313, 334, 335, 314), (754, 755, 776, 775), (315, 336, 337, 316), (756, 757, 778, 777), (316, 337, 338, 317), (757, 758, 779, 778), (317, 338, 339, 318), (758, 759, 780, 779), (318, 339, 340, 319), (759, 760, 781, 780), (319, 340, 341, 320), (760, 761, 782, 781), (320, 341, 342, 321), (761, 762, 783, 782), (321, 342, 343, 322), (762, 763, 784, 783), (322, 343, 344, 323), (763, 764, 785, 784), (323, 344, 345, 324), (764, 765, 786, 785), (324, 345, 346, 325), (765, 766, 787, 786), (325, 346, 347, 326), (766, 767, 788, 787), (326, 347, 348, 327), (767, 768, 789, 788), (327, 348, 349, 328), (768, 769, 790, 789), (328, 349, 350, 329), (769, 770, 791, 790), (329, 350, 351, 330), (770, 771, 792, 791), (330, 351, 352, 331), (771, 772, 793, 792), (331, 352, 353, 332), (772, 773, 794, 793), (332, 353, 354, 333), (773, 774, 795, 794), (333, 354, 355, 334), (774, 775, 796, 795), (334, 355, 356, 335), (775, 776, 797, 796), (336, 357, 358, 337), (777, 778, 799, 798), (337, 358, 359, 338), (778, 779, 800, 799), (338, 359, 360, 339), (779, 780, 801, 800), (339, 360, 361, 340), (780, 781, 802, 801), (340, 361, 362, 341), (781, 782, 803, 802), (341, 362, 363, 342), (782, 783, 804, 803), (342, 363, 364, 343), (783, 784, 805, 804), (343, 364, 365, 344), (784, 785, 806, 805), (344, 365, 366, 345), (785, 786, 807, 806), (345, 366, 367, 346), (786, 787, 808, 807), (346, 367, 368, 347), (787, 788, 809, 808), (347, 368, 369, 348), (788, 789, 810, 809), (348, 369, 370, 349), (789, 790, 811, 810), (349, 370, 371, 350), (790, 791, 812, 811), (350, 371, 372, 351), (791, 792, 813, 812), (351, 372, 373, 352), (792, 793, 814, 813), (352, 373, 374, 353), (793, 794, 815, 814), (353, 374, 375, 354), (794, 795, 816, 815), (354, 375, 376, 355), (795, 796, 817, 816), (355, 376, 377, 356), (796, 797, 818, 817), (357, 378, 379, 358), (798, 799, 820, 819), (358, 379, 380, 359), (799, 800, 821, 820), (359, 380, 381, 360), (800, 801, 822, 821), (360, 381, 382, 361), (801, 802, 823, 822), (361, 382, 383, 362), (802, 803, 824, 823), (362, 383, 384, 363), (803, 804, 825, 824), (363, 384, 385, 364), (804, 805, 826, 825), (364, 385, 386, 365), (805, 806, 827, 826), (365, 386, 387, 366), (806, 807, 828, 827), (366, 387, 388, 367), (807, 808, 829, 828), (367, 388, 389, 368), (808, 809, 830, 829), (368, 389, 390, 369), (809, 810, 831, 830), (369, 390, 391, 370), (810, 811, 832, 831), (370, 391, 392, 371), (811, 812, 833, 832), (371, 392, 393, 372), (812, 813, 834, 833), (372, 393, 394, 373), (813, 814, 835, 834), (373, 394, 395, 374), (814, 815, 836, 835), (374, 395, 396, 375), (815, 816, 837, 836), (375, 396, 397, 376), (816, 817, 838, 837), (376, 397, 398, 377), (817, 818, 839, 838), (378, 399, 400, 379), (819, 820, 841, 840), (379, 400, 401, 380), (820, 821, 842, 841), (380, 401, 402, 381), (821, 822, 843, 842), (381, 402, 403, 382), (822, 823, 844, 843), (382, 403, 404, 383), (823, 824, 845, 844), (383, 404, 405, 384), (824, 825, 846, 845), (384, 405, 406, 385), (825, 826, 847, 846), (385, 406, 407, 386), (826, 827, 848, 847), (386, 407, 408, 387), (827, 828, 849, 848), (387, 408, 409, 388), (828, 829, 850, 849), (388, 409, 410, 389), (829, 830, 851, 850), (389, 410, 411, 390), (830, 831, 852, 851), (390, 411, 412, 391), (831, 832, 853, 852), (391, 412, 413, 392), (832, 833, 854, 853), (392, 413, 414, 393), (833, 834, 855, 854), (393, 414, 415, 394), (834, 835, 856, 855), (394, 415, 416, 395), (835, 836, 857, 856), (395, 416, 417, 396), (836, 837, 858, 857), (396, 417, 418, 397), (837, 838, 859, 858), (397, 418, 419, 398), (838, 839, 860, 859), (399, 420, 421, 400), (840, 841, 862, 861), (400, 421, 422, 401), (841, 842, 863, 862), (401, 422, 423, 402), (842, 843, 864, 863), (402, 423, 424, 403), (843, 844, 865, 864), (403, 424, 425, 404), (844, 845, 866, 865), (404, 425, 426, 405), (845, 846, 867, 866), (405, 426, 427, 406), (846, 847, 868, 867), (406, 427, 428, 407), (847, 848, 869, 868), (407, 428, 429, 408), (848, 849, 870, 869), (408, 429, 430, 409), (849, 850, 871, 870), (409, 430, 431, 410), (850, 851, 872, 871), (410, 431, 432, 411), (851, 852, 873, 872), (411, 432, 433, 412), (852, 853, 874, 873), (412, 433, 434, 413), (853, 854, 875, 874), (413, 434, 435, 414), (854, 855, 876, 875), (414, 435, 436, 415), (855, 856, 877, 876), (415, 436, 437, 416), (856, 857, 878, 877), (416, 437, 438, 417), (857, 858, 879, 878), (417, 438, 439, 418), (858, 859, 880, 879), (418, 439, 440, 419), (859, 860, 881, 880), (0, 1, 442, 441), (1, 2, 443, 442), (2, 3, 444, 443), (3, 4, 445, 444), (4, 5, 446, 445), (5, 6, 447, 446), (6, 7, 448, 447), (7, 8, 449, 448), (8, 9, 450, 449), (9, 10, 451, 450), (10, 11, 452, 451), (11, 12, 453, 452), (12, 13, 454, 453), (13, 14, 455, 454), (14, 15, 456, 455), (15, 16, 457, 456), (16, 17, 458, 457), (17, 18, 459, 458), (18, 19, 460, 459), (19, 20, 461, 460), (20, 41, 482, 461), (41, 62, 503, 482), (62, 83, 524, 503), (83, 104, 545, 524), (104, 125, 566, 545), (125, 146, 587, 566), (146, 167, 608, 587), (167, 188, 629, 608), (188, 209, 650, 629), (209, 230, 671, 650), (230, 251, 692, 671), (251, 272, 713, 692), (272, 293, 734, 713), (293, 314, 755, 734), (314, 335, 776, 755), (335, 356, 797, 776), (356, 377, 818, 797), (377, 398, 839, 818), (398, 419, 860, 839), (419, 440, 881, 860), (440, 439, 880, 881), (439, 438, 879, 880), (438, 437, 878, 879), (437, 436, 877, 878), (436, 435, 876, 877), (435, 434, 875, 876), (434, 433, 874, 875), (433, 432, 873, 874), (432, 431, 872, 873), (431, 430, 871, 872), (430, 429, 870, 871), (429, 428, 869, 870), (428, 427, 868, 869), (427, 426, 867, 868), (426, 425, 866, 867), (425, 424, 865, 866), (424, 423, 864, 865), (423, 422, 863, 864), (422, 421, 862, 863), (421, 420, 861, 862), (420, 399, 840, 861), (399, 378, 819, 840), (378, 357, 798, 819), (357, 336, 777, 798), (336, 315, 756, 777), (315, 294, 735, 756), (294, 273, 714, 735), (273, 252, 693, 714), (252, 231, 672, 693), (231, 210, 651, 672), (210, 189, 630, 651), (189, 168, 609, 630), (168, 147, 588, 609), (147, 126, 567, 588), (126, 105, 546, 567), (105, 84, 525, 546), (84, 63, 504, 525), (63, 42, 483, 504), (42, 21, 462, 483), (21, 0, 441, 462)])
me_wholeanticlasticinwardedgedshadesurface.materials.append(mat_warmivoryshadesurface)
me_wholeanticlasticinwardedgedshadesurface.materials.append(mat_darktealcornerposts)
me_wholeanticlasticinwardedgedshadesurface.materials.append(mat_groundshoes)
me_wholeanticlasticinwardedgedshadesurface.update()
me_wholegroundshoe__1__1 = bpy.data.meshes.new('WholeGroundShoe_-1_-1')
me_wholegroundshoe__1__1.from_pydata([(-1.547, -1.547, 0.0), (-1.267, -1.547, 0.0), (-1.547, -1.267, 0.0), (-1.267, -1.267, 0.0), (-1.547, -1.547, 0.1), (-1.267, -1.547, 0.1), (-1.547, -1.267, 0.1), (-1.267, -1.267, 0.1)], [], [(0, 2, 3, 1), (4, 5, 7, 6), (0, 1, 5, 4), (2, 6, 7, 3), (0, 4, 6, 2), (1, 3, 7, 5)])
me_wholegroundshoe__1__1.polygons.foreach_set('material_index', [2, 2, 2, 2, 2, 2])
me_wholegroundshoe__1__1.materials.append(mat_warmivoryshadesurface)
me_wholegroundshoe__1__1.materials.append(mat_darktealcornerposts)
me_wholegroundshoe__1__1.materials.append(mat_groundshoes)
me_wholegroundshoe__1__1.update()
me_wholecornerpost__1__1 = bpy.data.meshes.new('WholeCornerPost_-1_-1')
me_wholecornerpost__1__1.from_pydata([(-1.462, -1.462, 0.08), (-1.352, -1.462, 0.08), (-1.462, -1.352, 0.08), (-1.352, -1.352, 0.08), (-1.462, -1.462, 3.101), (-1.352, -1.462, 3.101), (-1.462, -1.352, 3.101), (-1.352, -1.352, 3.101)], [], [(0, 2, 3, 1), (4, 5, 7, 6), (0, 1, 5, 4), (2, 6, 7, 3), (0, 4, 6, 2), (1, 3, 7, 5)])
me_wholecornerpost__1__1.polygons.foreach_set('material_index', [1, 1, 1, 1, 1, 1])
me_wholecornerpost__1__1.materials.append(mat_warmivoryshadesurface)
me_wholecornerpost__1__1.materials.append(mat_darktealcornerposts)
me_wholecornerpost__1__1.materials.append(mat_groundshoes)
me_wholecornerpost__1__1.update()
me_wholegroundshoe__1_1 = bpy.data.meshes.new('WholeGroundShoe_-1_1')
me_wholegroundshoe__1_1.from_pydata([(-1.547, 1.267, 0.0), (-1.267, 1.267, 0.0), (-1.547, 1.547, 0.0), (-1.267, 1.547, 0.0), (-1.547, 1.267, 0.1), (-1.267, 1.267, 0.1), (-1.547, 1.547, 0.1), (-1.267, 1.547, 0.1)], [], [(0, 2, 3, 1), (4, 5, 7, 6), (0, 1, 5, 4), (2, 6, 7, 3), (0, 4, 6, 2), (1, 3, 7, 5)])
me_wholegroundshoe__1_1.polygons.foreach_set('material_index', [2, 2, 2, 2, 2, 2])
me_wholegroundshoe__1_1.materials.append(mat_warmivoryshadesurface)
me_wholegroundshoe__1_1.materials.append(mat_darktealcornerposts)
me_wholegroundshoe__1_1.materials.append(mat_groundshoes)
me_wholegroundshoe__1_1.update()
me_wholecornerpost__1_1 = bpy.data.meshes.new('WholeCornerPost_-1_1')
me_wholecornerpost__1_1.from_pydata([(-1.462, 1.352, 0.08), (-1.352, 1.352, 0.08), (-1.462, 1.462, 0.08), (-1.352, 1.462, 0.08), (-1.462, 1.352, 2.129), (-1.352, 1.352, 2.129), (-1.462, 1.462, 2.129), (-1.352, 1.462, 2.129)], [], [(0, 2, 3, 1), (4, 5, 7, 6), (0, 1, 5, 4), (2, 6, 7, 3), (0, 4, 6, 2), (1, 3, 7, 5)])
me_wholecornerpost__1_1.polygons.foreach_set('material_index', [1, 1, 1, 1, 1, 1])
me_wholecornerpost__1_1.materials.append(mat_warmivoryshadesurface)
me_wholecornerpost__1_1.materials.append(mat_darktealcornerposts)
me_wholecornerpost__1_1.materials.append(mat_groundshoes)
me_wholecornerpost__1_1.update()
me_wholegroundshoe_1__1 = bpy.data.meshes.new('WholeGroundShoe_1_-1')
me_wholegroundshoe_1__1.from_pydata([(1.267, -1.547, 0.0), (1.547, -1.547, 0.0), (1.267, -1.267, 0.0), (1.547, -1.267, 0.0), (1.267, -1.547, 0.1), (1.547, -1.547, 0.1), (1.267, -1.267, 0.1), (1.547, -1.267, 0.1)], [], [(0, 2, 3, 1), (4, 5, 7, 6), (0, 1, 5, 4), (2, 6, 7, 3), (0, 4, 6, 2), (1, 3, 7, 5)])
me_wholegroundshoe_1__1.polygons.foreach_set('material_index', [2, 2, 2, 2, 2, 2])
me_wholegroundshoe_1__1.materials.append(mat_warmivoryshadesurface)
me_wholegroundshoe_1__1.materials.append(mat_darktealcornerposts)
me_wholegroundshoe_1__1.materials.append(mat_groundshoes)
me_wholegroundshoe_1__1.update()
me_wholecornerpost_1__1 = bpy.data.meshes.new('WholeCornerPost_1_-1')
me_wholecornerpost_1__1.from_pydata([(1.352, -1.462, 0.08), (1.462, -1.462, 0.08), (1.352, -1.352, 0.08), (1.462, -1.352, 0.08), (1.352, -1.462, 2.129), (1.462, -1.462, 2.129), (1.352, -1.352, 2.129), (1.462, -1.352, 2.129)], [], [(0, 2, 3, 1), (4, 5, 7, 6), (0, 1, 5, 4), (2, 6, 7, 3), (0, 4, 6, 2), (1, 3, 7, 5)])
me_wholecornerpost_1__1.polygons.foreach_set('material_index', [1, 1, 1, 1, 1, 1])
me_wholecornerpost_1__1.materials.append(mat_warmivoryshadesurface)
me_wholecornerpost_1__1.materials.append(mat_darktealcornerposts)
me_wholecornerpost_1__1.materials.append(mat_groundshoes)
me_wholecornerpost_1__1.update()
me_wholegroundshoe_1_1 = bpy.data.meshes.new('WholeGroundShoe_1_1')
me_wholegroundshoe_1_1.from_pydata([(1.267, 1.267, 0.0), (1.547, 1.267, 0.0), (1.267, 1.547, 0.0), (1.547, 1.547, 0.0), (1.267, 1.267, 0.1), (1.547, 1.267, 0.1), (1.267, 1.547, 0.1), (1.547, 1.547, 0.1)], [], [(0, 2, 3, 1), (4, 5, 7, 6), (0, 1, 5, 4), (2, 6, 7, 3), (0, 4, 6, 2), (1, 3, 7, 5)])
me_wholegroundshoe_1_1.polygons.foreach_set('material_index', [2, 2, 2, 2, 2, 2])
me_wholegroundshoe_1_1.materials.append(mat_warmivoryshadesurface)
me_wholegroundshoe_1_1.materials.append(mat_darktealcornerposts)
me_wholegroundshoe_1_1.materials.append(mat_groundshoes)
me_wholegroundshoe_1_1.update()
me_wholecornerpost_1_1 = bpy.data.meshes.new('WholeCornerPost_1_1')
me_wholecornerpost_1_1.from_pydata([(1.352, 1.352, 0.08), (1.462, 1.352, 0.08), (1.352, 1.462, 0.08), (1.462, 1.462, 0.08), (1.352, 1.352, 3.101), (1.462, 1.352, 3.101), (1.352, 1.462, 3.101), (1.462, 1.462, 3.101)], [], [(0, 2, 3, 1), (4, 5, 7, 6), (0, 1, 5, 4), (2, 6, 7, 3), (0, 4, 6, 2), (1, 3, 7, 5)])
me_wholecornerpost_1_1.polygons.foreach_set('material_index', [1, 1, 1, 1, 1, 1])
me_wholecornerpost_1_1.materials.append(mat_warmivoryshadesurface)
me_wholecornerpost_1_1.materials.append(mat_darktealcornerposts)
me_wholecornerpost_1_1.materials.append(mat_groundshoes)
me_wholecornerpost_1_1.update()

# ---- objects
ob_onecompletesaddleshadecanopy = bpy.data.objects.new('OneCompleteSaddleShadeCanopy', None)
ob_wholeanticlasticinwardedgedshadesurface = bpy.data.objects.new('WholeAnticlasticInwardEdgedShadeSurface', me_wholeanticlasticinwardedgedshadesurface)
ob_wholegroundshoe__1__1 = bpy.data.objects.new('WholeGroundShoe_-1_-1', me_wholegroundshoe__1__1)
ob_wholecornerpost__1__1 = bpy.data.objects.new('WholeCornerPost_-1_-1', me_wholecornerpost__1__1)
ob_wholegroundshoe__1_1 = bpy.data.objects.new('WholeGroundShoe_-1_1', me_wholegroundshoe__1_1)
ob_wholecornerpost__1_1 = bpy.data.objects.new('WholeCornerPost_-1_1', me_wholecornerpost__1_1)
ob_wholegroundshoe_1__1 = bpy.data.objects.new('WholeGroundShoe_1_-1', me_wholegroundshoe_1__1)
ob_wholecornerpost_1__1 = bpy.data.objects.new('WholeCornerPost_1_-1', me_wholecornerpost_1__1)
ob_wholegroundshoe_1_1 = bpy.data.objects.new('WholeGroundShoe_1_1', me_wholegroundshoe_1_1)
ob_wholecornerpost_1_1 = bpy.data.objects.new('WholeCornerPost_1_1', me_wholecornerpost_1_1)

# ---- transforms, parenting, visibility, modifiers, constraints
ob_onecompletesaddleshadecanopy.location = (0.0, 0.0, 0.0)
ob_wholeanticlasticinwardedgedshadesurface.parent = ob_onecompletesaddleshadecanopy
ob_wholeanticlasticinwardedgedshadesurface.location = (0.0, 0.0, 0.0)
ob_wholegroundshoe__1__1.parent = ob_onecompletesaddleshadecanopy
ob_wholegroundshoe__1__1.location = (0.0, 0.0, 0.0)
ob_wholecornerpost__1__1.parent = ob_onecompletesaddleshadecanopy
ob_wholecornerpost__1__1.location = (0.0, 0.0, 0.0)
ob_wholegroundshoe__1_1.parent = ob_onecompletesaddleshadecanopy
ob_wholegroundshoe__1_1.location = (0.0, 0.0, 0.0)
ob_wholecornerpost__1_1.parent = ob_onecompletesaddleshadecanopy
ob_wholecornerpost__1_1.location = (0.0, 0.0, 0.0)
ob_wholegroundshoe_1__1.parent = ob_onecompletesaddleshadecanopy
ob_wholegroundshoe_1__1.location = (0.0, 0.0, 0.0)
ob_wholecornerpost_1__1.parent = ob_onecompletesaddleshadecanopy
ob_wholecornerpost_1__1.location = (0.0, 0.0, 0.0)
ob_wholegroundshoe_1_1.parent = ob_onecompletesaddleshadecanopy
ob_wholegroundshoe_1_1.location = (0.0, 0.0, 0.0)
ob_wholecornerpost_1_1.parent = ob_onecompletesaddleshadecanopy
ob_wholecornerpost_1_1.location = (0.0, 0.0, 0.0)

# ---- collection membership
scene.collection.objects.link(ob_onecompletesaddleshadecanopy)
scene.collection.objects.link(ob_wholeanticlasticinwardedgedshadesurface)
scene.collection.objects.link(ob_wholegroundshoe__1__1)
scene.collection.objects.link(ob_wholecornerpost__1__1)
scene.collection.objects.link(ob_wholegroundshoe__1_1)
scene.collection.objects.link(ob_wholecornerpost__1_1)
scene.collection.objects.link(ob_wholegroundshoe_1__1)
scene.collection.objects.link(ob_wholecornerpost_1__1)
scene.collection.objects.link(ob_wholegroundshoe_1_1)
scene.collection.objects.link(ob_wholecornerpost_1_1)

# ---- scene / render settings (as saved in the file)
scene.frame_start = 1; scene.frame_end = 250; scene.frame_set(1)
scene.render.engine = 'CYCLES'
scene.render.use_compositing = False
scene.cycles.use_denoising = False
scene.cycles.samples = 128
scene.cycles.use_adaptive_sampling = False
scene.cycles.seed = 17
bpy.context.view_layer.update()

# ---- added for rendering (the .blend has no active camera and no usable light): camera, sun
cam_auto = bpy.data.cameras.new('AutoCamera')
cam_auto.lens = 50.0
cam_auto.sensor_width = 36.0
cam_auto.clip_end = 1000.0
ob_auto_camera = bpy.data.objects.new('AutoCamera', cam_auto)
scene.collection.objects.link(ob_auto_camera)
ob_auto_camera.location = (5.14957, -6.17949, 5.73966)
ob_auto_camera.rotation_euler = (1.09748, -7.21219e-08, 0.694738)
scene.camera = ob_auto_camera
light_auto_sun = bpy.data.lights.new('AutoSun', 'SUN')
light_auto_sun.energy = 3.0
light_auto_sun.angle = 0.0523599
ob_auto_sun = bpy.data.objects.new('AutoSun', light_auto_sun)
scene.collection.objects.link(ob_auto_sun)
ob_auto_sun.rotation_euler = (0.872665, 0.174533, 0.523599)
bpy.context.view_layer.update()
